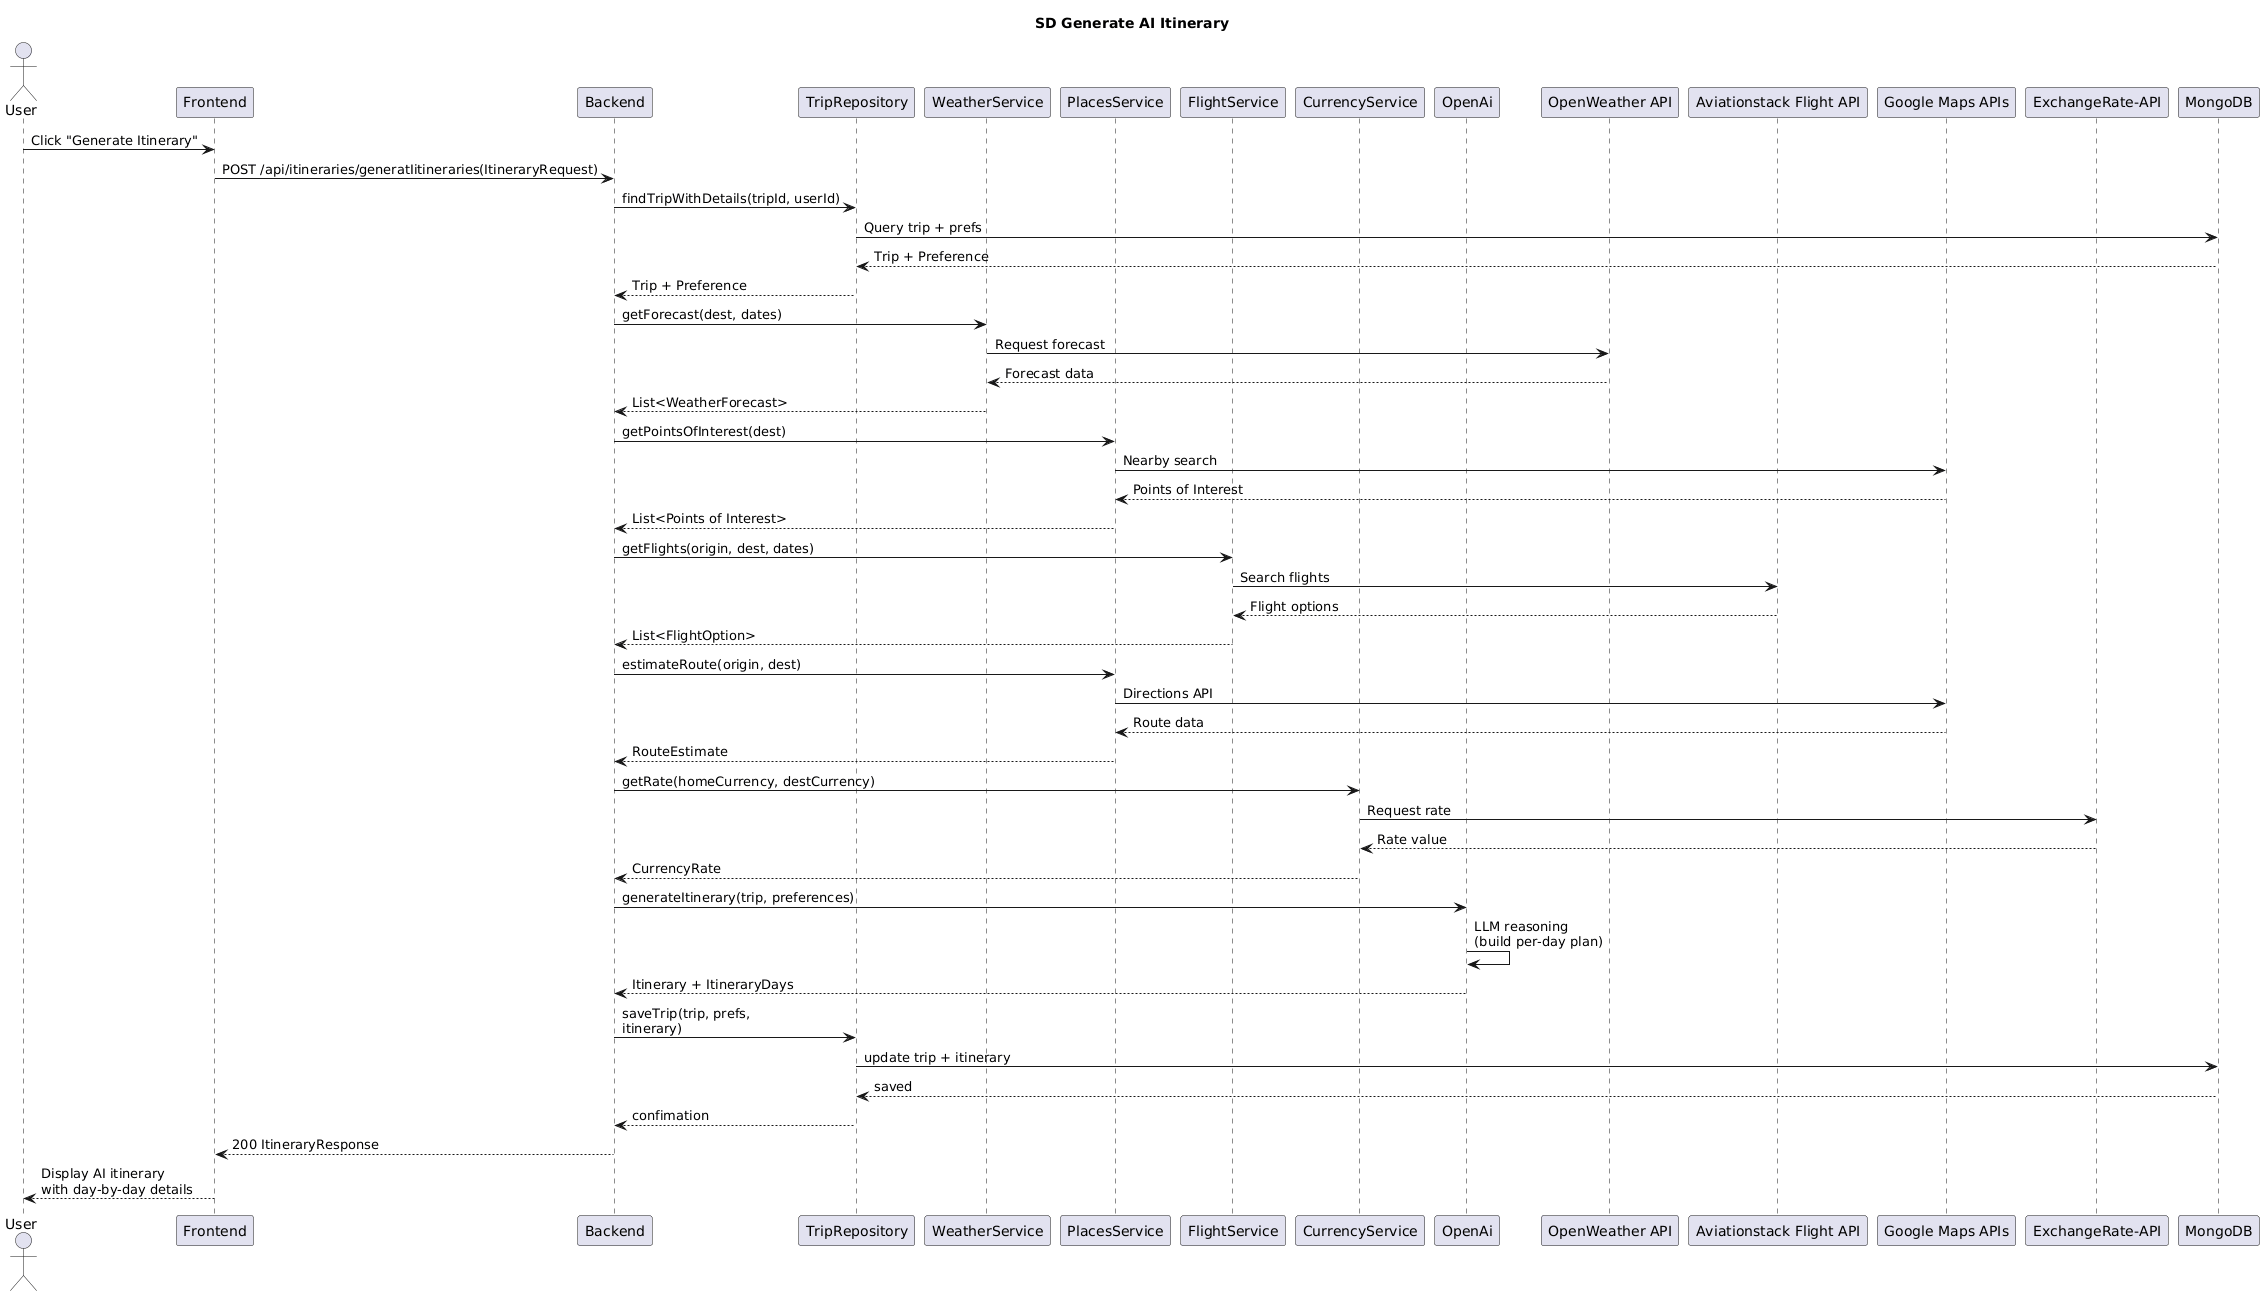

The diagram above was rendered by PlantUML. Its source (embedded in the PNG):
@startuml
title SD Generate AI Itinerary

actor User as User
participant Frontend
participant Backend
participant TripRepository
participant WeatherService
participant PlacesService
participant FlightService
participant CurrencyService
participant OpenAi
participant "OpenWeather API" as OpenWeather
participant "Aviationstack Flight API" as Aviationstack
participant "Google Maps APIs" as GoogleMaps
participant "ExchangeRate-API" as FX
participant MongoDB

User -> Frontend: Click "Generate Itinerary"
Frontend -> Backend: POST /api/itineraries/generatIitineraries(ItineraryRequest)

Backend -> TripRepository: findTripWithDetails(tripId, userId)
TripRepository -> MongoDB: Query trip + prefs
MongoDB --> TripRepository: Trip + Preference
TripRepository --> Backend: Trip + Preference

Backend -> WeatherService: getForecast(dest, dates)
WeatherService -> OpenWeather: Request forecast
OpenWeather --> WeatherService: Forecast data
WeatherService --> Backend: List<WeatherForecast>

Backend -> PlacesService: getPointsOfInterest(dest)
PlacesService -> GoogleMaps: Nearby search
GoogleMaps --> PlacesService: Points of Interest
PlacesService --> Backend: List<Points of Interest>

Backend -> FlightService: getFlights(origin, dest, dates)
FlightService -> Aviationstack: Search flights
Aviationstack --> FlightService: Flight options
FlightService --> Backend: List<FlightOption>

Backend -> PlacesService: estimateRoute(origin, dest)
PlacesService -> GoogleMaps: Directions API
GoogleMaps --> PlacesService: Route data
PlacesService --> Backend: RouteEstimate

Backend -> CurrencyService: getRate(homeCurrency, destCurrency)
CurrencyService -> FX: Request rate
FX --> CurrencyService: Rate value
CurrencyService --> Backend: CurrencyRate

Backend -> OpenAi: generateItinerary(trip, preferences)
OpenAi -> OpenAi: LLM reasoning\n(build per-day plan)
OpenAi --> Backend: Itinerary + ItineraryDays

Backend -> TripRepository: saveTrip(trip, prefs,\nitinerary)
TripRepository -> MongoDB: update trip + itinerary
MongoDB --> TripRepository: saved
TripRepository --> Backend: confimation

Backend --> Frontend: 200 ItineraryResponse
Frontend --> User: Display AI itinerary\nwith day-by-day details
@enduml